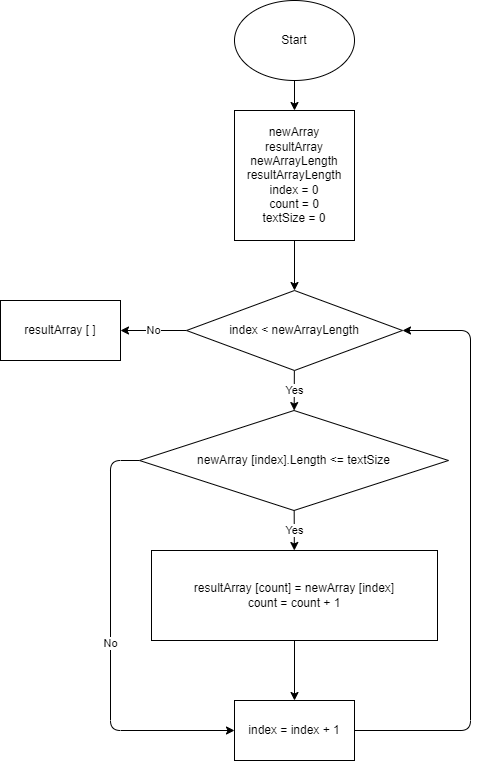

The diagram above was exported from draw.io. Its source (the exported page's mxGraphModel, read from the mxfile embedded in the PNG):
<mxGraphModel dx="747" dy="735" grid="1" gridSize="10" guides="1" tooltips="1" connect="1" arrows="1" fold="1" page="1" pageScale="1" pageWidth="827" pageHeight="1169" math="0" shadow="0">
  <root>
    <mxCell id="0" />
    <mxCell id="1" parent="0" />
    <mxCell id="6" value="" style="edgeStyle=none;html=1;" edge="1" parent="1" source="2" target="3">
      <mxGeometry relative="1" as="geometry" />
    </mxCell>
    <mxCell id="2" value="Start" style="ellipse;whiteSpace=wrap;html=1;" parent="1" vertex="1">
      <mxGeometry x="354" y="190" width="120" height="80" as="geometry" />
    </mxCell>
    <mxCell id="7" value="" style="edgeStyle=none;html=1;" edge="1" parent="1" source="3" target="4">
      <mxGeometry relative="1" as="geometry" />
    </mxCell>
    <mxCell id="3" value="newArray&lt;br&gt;resultArray&lt;br&gt;newArrayLength&lt;br&gt;resultArrayLength&lt;br&gt;index = 0&lt;br&gt;count = 0&lt;br&gt;textSize = 0" style="rounded=0;whiteSpace=wrap;html=1;" parent="1" vertex="1">
      <mxGeometry x="354" y="300" width="120" height="130" as="geometry" />
    </mxCell>
    <mxCell id="8" value="Yes" style="edgeStyle=none;html=1;" edge="1" parent="1" source="4" target="5">
      <mxGeometry relative="1" as="geometry" />
    </mxCell>
    <mxCell id="20" value="No" style="edgeStyle=none;html=1;" edge="1" parent="1" source="4" target="19">
      <mxGeometry relative="1" as="geometry" />
    </mxCell>
    <mxCell id="4" value="index &amp;lt; newArrayLength" style="rhombus;whiteSpace=wrap;html=1;" parent="1" vertex="1">
      <mxGeometry x="306" y="480" width="216" height="80" as="geometry" />
    </mxCell>
    <mxCell id="10" value="Yes" style="edgeStyle=none;html=1;" edge="1" parent="1" source="5" target="9">
      <mxGeometry relative="1" as="geometry" />
    </mxCell>
    <mxCell id="16" value="No" style="edgeStyle=none;html=1;entryX=0;entryY=0.5;entryDx=0;entryDy=0;" edge="1" parent="1" source="5" target="11">
      <mxGeometry relative="1" as="geometry">
        <Array as="points">
          <mxPoint x="230" y="650" />
          <mxPoint x="230" y="920" />
        </Array>
      </mxGeometry>
    </mxCell>
    <mxCell id="5" value="newArray [index].Length &amp;lt;= textSize" style="rhombus;whiteSpace=wrap;html=1;" parent="1" vertex="1">
      <mxGeometry x="259" y="600" width="309" height="100" as="geometry" />
    </mxCell>
    <mxCell id="18" style="edgeStyle=none;html=1;entryX=1;entryY=0.5;entryDx=0;entryDy=0;" edge="1" parent="1" source="11" target="4">
      <mxGeometry relative="1" as="geometry">
        <Array as="points">
          <mxPoint x="590" y="920" />
          <mxPoint x="590" y="520" />
        </Array>
      </mxGeometry>
    </mxCell>
    <mxCell id="11" value="index = index + 1" style="rounded=0;whiteSpace=wrap;html=1;" vertex="1" parent="1">
      <mxGeometry x="354" y="890" width="120" height="60" as="geometry" />
    </mxCell>
    <mxCell id="17" value="" style="edgeStyle=none;html=1;" edge="1" parent="1" source="9" target="11">
      <mxGeometry relative="1" as="geometry" />
    </mxCell>
    <mxCell id="9" value="resultArray [count] = newArray [index]&lt;br&gt;count = count + 1" style="rounded=0;whiteSpace=wrap;html=1;" vertex="1" parent="1">
      <mxGeometry x="271" y="740" width="286" height="90" as="geometry" />
    </mxCell>
    <mxCell id="19" value="resultArray [ ]" style="rounded=0;whiteSpace=wrap;html=1;" vertex="1" parent="1">
      <mxGeometry x="120" y="490" width="120" height="60" as="geometry" />
    </mxCell>
  </root>
</mxGraphModel>